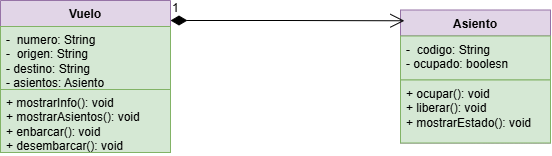

The diagram above was exported from draw.io. Its source (the exported page's mxGraphModel, read from the mxfile embedded in the PNG):
<mxGraphModel dx="741" dy="446" grid="1" gridSize="10" guides="1" tooltips="1" connect="1" arrows="1" fold="1" page="1" pageScale="1" pageWidth="827" pageHeight="1169" math="0" shadow="0">
  <root>
    <mxCell id="0" />
    <mxCell id="1" parent="0" />
    <mxCell id="1yGmWeHVRE6v4Ez8nxAv-1" parent="1" style="swimlane;fontStyle=1;align=center;verticalAlign=top;childLayout=stackLayout;horizontal=1;startSize=26;horizontalStack=0;resizeParent=1;resizeParentMax=0;resizeLast=0;collapsible=1;marginBottom=0;whiteSpace=wrap;html=1;fillColor=#e1d5e7;strokeColor=#9673a6;" value="Vuelo" vertex="1">
      <mxGeometry height="152" width="170" x="150" y="160" as="geometry" />
    </mxCell>
    <mxCell id="1yGmWeHVRE6v4Ez8nxAv-2" parent="1yGmWeHVRE6v4Ez8nxAv-1" style="text;strokeColor=#82b366;fillColor=#d5e8d4;align=left;verticalAlign=top;spacingLeft=4;spacingRight=4;overflow=hidden;rotatable=0;points=[[0,0.5],[1,0.5]];portConstraint=eastwest;whiteSpace=wrap;html=1;" value="-&amp;nbsp; numero: String&lt;div&gt;-&amp;nbsp; origen: String&lt;/div&gt;&lt;div&gt;- destino: String&lt;br&gt;&lt;div&gt;- asientos: Asiento&lt;/div&gt;&lt;/div&gt;" vertex="1">
      <mxGeometry height="63" width="170" y="26" as="geometry" />
    </mxCell>
    <mxCell id="1yGmWeHVRE6v4Ez8nxAv-4" parent="1yGmWeHVRE6v4Ez8nxAv-1" style="text;strokeColor=#82b366;fillColor=#d5e8d4;align=left;verticalAlign=top;spacingLeft=4;spacingRight=4;overflow=hidden;rotatable=0;points=[[0,0.5],[1,0.5]];portConstraint=eastwest;whiteSpace=wrap;html=1;" value="+ mostrarInfo(): void&lt;div&gt;+ mostrarAsientos(): void&amp;nbsp;&lt;/div&gt;&lt;div&gt;+ enbarcar(): void&lt;/div&gt;&lt;div&gt;+ desembarcar(): void&lt;/div&gt;" vertex="1">
      <mxGeometry height="63" width="170" y="89" as="geometry" />
    </mxCell>
    <mxCell id="1yGmWeHVRE6v4Ez8nxAv-5" parent="1" style="swimlane;fontStyle=1;align=center;verticalAlign=top;childLayout=stackLayout;horizontal=1;startSize=26;horizontalStack=0;resizeParent=1;resizeParentMax=0;resizeLast=0;collapsible=1;marginBottom=0;whiteSpace=wrap;html=1;fillColor=#e1d5e7;strokeColor=#9673a6;" value="Asiento" vertex="1">
      <mxGeometry height="133" width="150" x="550" y="169.5" as="geometry" />
    </mxCell>
    <mxCell id="1yGmWeHVRE6v4Ez8nxAv-6" parent="1yGmWeHVRE6v4Ez8nxAv-5" style="text;strokeColor=#82b366;fillColor=#d5e8d4;align=left;verticalAlign=top;spacingLeft=4;spacingRight=4;overflow=hidden;rotatable=0;points=[[0,0.5],[1,0.5]];portConstraint=eastwest;whiteSpace=wrap;html=1;" value="-&amp;nbsp; codigo: String&lt;div&gt;&lt;span style=&quot;background-color: transparent; color: light-dark(#000000, var(--ge-light-color, #ffffff));&quot;&gt;- ocupado: boolesn&lt;/span&gt;&lt;/div&gt;" vertex="1">
      <mxGeometry height="44" width="150" y="26" as="geometry" />
    </mxCell>
    <mxCell id="1yGmWeHVRE6v4Ez8nxAv-8" parent="1yGmWeHVRE6v4Ez8nxAv-5" style="text;strokeColor=#82b366;fillColor=#d5e8d4;align=left;verticalAlign=top;spacingLeft=4;spacingRight=4;overflow=hidden;rotatable=0;points=[[0,0.5],[1,0.5]];portConstraint=eastwest;whiteSpace=wrap;html=1;" value="+ ocupar(): void&lt;div&gt;+ liberar(): void&amp;nbsp;&lt;/div&gt;&lt;div&gt;+ mostrarEstado(): void&lt;/div&gt;" vertex="1">
      <mxGeometry height="63" width="150" y="70" as="geometry" />
    </mxCell>
    <mxCell id="1yGmWeHVRE6v4Ez8nxAv-9" edge="1" parent="1" style="endArrow=open;html=1;endSize=12;startArrow=diamondThin;startSize=14;startFill=1;edgeStyle=orthogonalEdgeStyle;align=left;verticalAlign=bottom;rounded=0;fontSize=12;defaultLabelBackgroundColor=page;curved=1;entryX=0.026;entryY=0.081;entryDx=0;entryDy=0;entryPerimeter=0;" target="1yGmWeHVRE6v4Ez8nxAv-5" value="1">
      <mxGeometry relative="1" x="-1" y="3" as="geometry">
        <mxPoint x="320" y="180" as="sourcePoint" />
        <mxPoint x="540" y="180" as="targetPoint" />
      </mxGeometry>
    </mxCell>
  </root>
</mxGraphModel>